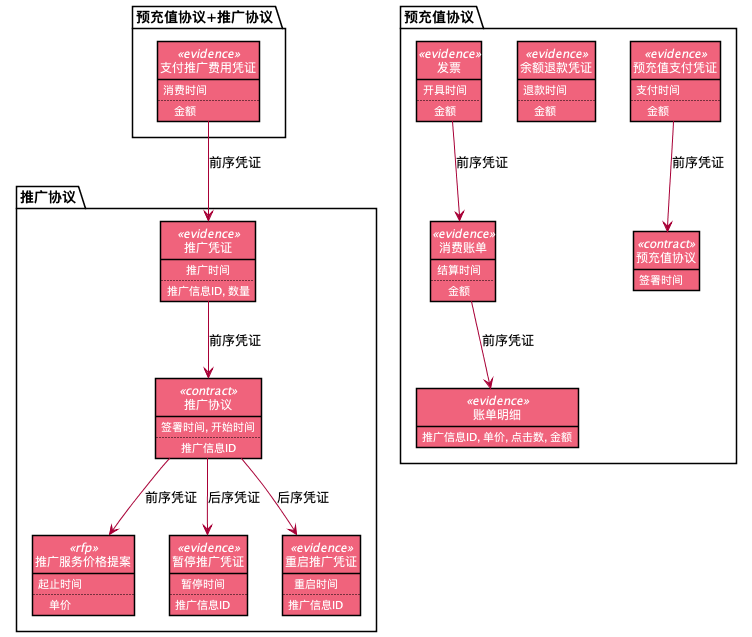

The diagram above was rendered by PlantUML. Its source (embedded in the PNG):
@startuml
skinparam class {
   BorderColor black
   FontColor White
   AttributeFontColor White
   StereotypeFontColor White
}
skinparam defaultTextAlignment center
skinparam style strictuml
hide empty members
package 预充值协议+推广协议 {
class 支付推广费用凭证
}
package 预充值协议 {
class 预充值协议
class 预充值支付凭证
class 余额退款凭证
class 支付推广费用凭证
class 发票
class 消费账单
class 账单明细
}
package 推广协议 {
class 推广凭证
class 推广协议
class 推广服务价格提案
class 暂停推广凭证
class 重启推广凭证
}
class 预充值支付凭证<<evidence>> #F0637C {
    支付时间
    ..
    金额
}
预充值支付凭证-->预充值协议:前序凭证

class 预充值协议<<contract>> #F0637C {
    签署时间
    
    
}

class 余额退款凭证<<evidence>> #F0637C {
    退款时间
    ..
    金额
}

class 支付推广费用凭证<<evidence>> #F0637C {
    消费时间
    ..
    金额
}
支付推广费用凭证-->推广凭证:前序凭证

class 推广凭证<<evidence>> #F0637C {
    推广时间
    ..
    推广信息ID, 数量
}
推广凭证-->推广协议:前序凭证

class 推广协议<<contract>> #F0637C {
    签署时间, 开始时间
    ..
    推广信息ID
}
推广协议-->推广服务价格提案:前序凭证
推广协议-->暂停推广凭证:后序凭证
推广协议-->重启推广凭证:后序凭证

class 推广服务价格提案<<rfp>> #F0637C {
    起止时间
    ..
    单价
}

class 暂停推广凭证<<evidence>> #F0637C {
    暂停时间
    ..
    推广信息ID
}

class 重启推广凭证<<evidence>> #F0637C {
    重启时间
    ..
    推广信息ID
}

class 发票<<evidence>> #F0637C {
    开具时间
    ..
    金额
}
发票-->消费账单:前序凭证

class 消费账单<<evidence>> #F0637C {
    结算时间
    ..
    金额
}
消费账单-->账单明细:前序凭证

class 账单明细<<evidence>> #F0637C {
    
    
    推广信息ID, 单价, 点击数, 金额
}


@enduml